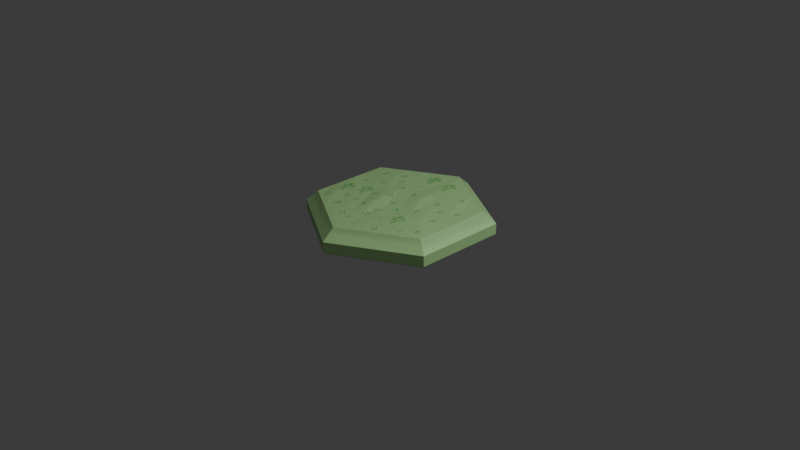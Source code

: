 # Source: plane.blend  (saved by Blender 4.4.30; exported with 4.5.12 LTS)
import bpy
from mathutils import Matrix  # noqa: F401  (used for matrix-valued properties, if any)

bpy.ops.wm.read_factory_settings(use_empty=True)
scene = bpy.context.scene
scene.name = 'Scene'

# ---- collections
col_collection = bpy.data.collections.new('Collection'); scene.collection.children.link(col_collection)

# ---- images (referenced by path relative to the original .blend; pixels are not part of the script)
import os
ASSET_DIR = os.environ.get("B2B_ASSET_DIR", "")  # directory of the original .blend (textures are referenced by path, not embedded)
HERE = os.path.dirname(os.path.abspath(__file__))  # packed textures are extracted next to this script under _unpacked/

def load_image(name, relpath, width, height, colorspace="sRGB"):
    """Load a texture the original file referenced (path relative to the .blend, or extracted next to this script)."""
    p = next((c for c in (os.path.join(HERE, relpath), os.path.join(ASSET_DIR, relpath)) if relpath and os.path.exists(c)), "")
    if p:
        img = bpy.data.images.load(p, check_existing=True)
        img.name = name
    else:  # same state as the original file: an image datablock whose file is absent (Cycles renders it pink)
        img = bpy.data.images.new(name, width, height)
        img.source = "FILE"
        img.filepath = "//" + (relpath or name)
    img.colorspace_settings.name = colorspace
    return img
img_cylinder_base_color = load_image('Cylinder Base Color', '_unpacked/Cylinder_Base_Color.1101d412.png', 1024, 1024, 'sRGB')

# ---- materials (node trees are filled in below, after node groups)
mat_material_001 = bpy.data.materials.new('Material.001')

# ---- material node trees
mat_material_001.use_nodes = True; mat_material_001.node_tree.nodes.clear()
_N = mat_material_001.node_tree.nodes; _L = mat_material_001.node_tree.links
n0 = _N.new('ShaderNodeBsdfPrincipled'); n0.name = 'Principled BSDF'; n0.location = (10, 300)
n1 = _N.new('ShaderNodeOutputMaterial'); n1.name = 'Material Output'; n1.location = (300, 300)
n2 = _N.new('ShaderNodeTexImage'); n2.name = 'Image Texture'; n2.location = (-280, 280)
n2.image = img_cylinder_base_color
_L.new(n0.outputs[0], n1.inputs[0])
_L.new(n2.outputs[0], n0.inputs[0])
n1.is_active_output = True

# ---- world
world_world = bpy.data.worlds.new('World'); scene.world = world_world
world_world.use_nodes = True; world_world.node_tree.nodes.clear()
_N = world_world.node_tree.nodes; _L = world_world.node_tree.links
n0 = _N.new('ShaderNodeOutputWorld'); n0.name = 'World Output'; n0.location = (300, 300)
n1 = _N.new('ShaderNodeBackground'); n1.name = 'Background'; n1.location = (10, 300)
n1.inputs[0].default_value = (0.05088, 0.05088, 0.05088, 1.0)
_L.new(n1.outputs[0], n0.inputs[0])
n0.is_active_output = True
world_world.color = (0.05088, 0.05088, 0.05088)
world_world.sun_shadow_jitter_overblur = 0.0

# ---- cameras
cam_camera = bpy.data.cameras.new('Camera')
cam_camera.clip_end = 100.0
cam_camera.ortho_scale = 7.314

# ---- lights
light_light = bpy.data.lights.new('Light', 'POINT')
light_light.energy = 1000.0
light_light.shadow_soft_size = 0.1

# ---- meshes
me_cylinder_001 = bpy.data.meshes.new('Cylinder.001')
me_cylinder_001.from_pydata([(0.7519, 0.4341, 0.2), (0.866, 0.5, 0.08583), (3.725e-09, 0.8682, 0.2), (0.0, 1.0, 0.08583), (0.7519, -0.4341, 0.2), (0.866, -0.5, 0.08583), (-3.725e-09, -0.8682, 0.2), (0.0, -1.0, 0.08583), (-0.7519, -0.4341, 0.2), (-0.866, -0.5, 0.08583), (-0.7519, 0.4341, 0.2), (-0.866, 0.5, 0.08583), (-4.657e-10, 0.9823, -0.04275), (0.0, 1.0, -0.02739), (0.866, 0.5, -0.02739), (0.8507, 0.4911, -0.04275), (0.866, -0.5, -0.02739), (0.8507, -0.4911, -0.04275), (0.0, -1.0, -0.02739), (4.657e-10, -0.9823, -0.04275), (-0.866, -0.5, -0.02739), (-0.8507, -0.4911, -0.04275), (-0.866, 0.5, -0.02739), (-0.8507, 0.4911, -0.04275), (0.1506, 0.7819, 0.2007), (0.3011, 0.6953, 0.2011), (0.4516, 0.6084, 0.2011), (0.6018, 0.5214, 0.2007), (0.7524, 0.2605, 0.2007), (0.7527, 0.08685, 0.2011), (0.7527, -0.08685, 0.2011), (0.7524, -0.2605, 0.2007), (0.6018, -0.5214, 0.2007), (0.4516, -0.6084, 0.2011), (0.3011, -0.6953, 0.2011), (0.1506, -0.7819, 0.2007), (-0.1506, -0.7819, 0.2007), (-0.3011, -0.6953, 0.2011), (-0.4516, -0.6084, 0.2011), (-0.6018, -0.5214, 0.2007), (-0.7524, -0.2605, 0.2007), (-0.7527, -0.08685, 0.2011), (-0.7527, 0.08685, 0.2011), (-0.7524, 0.2605, 0.2007), (-0.6018, 0.5214, 0.2007), (-0.4516, 0.6084, 0.2011), (-0.3011, 0.6953, 0.2011), (-0.1506, 0.7819, 0.2007), (0.6023, 0.3129, 0.2017), (0.4521, 0.3654, 0.217), (0.3019, 0.4179, 0.2227), (0.1512, 0.4702, 0.2257), (-6.696e-05, 0.5214, 0.2084), (-0.1508, 0.4694, 0.2064), (-0.3014, 0.4175, 0.21), (-0.4521, 0.3653, 0.2174), (-0.6024, 0.313, 0.2095), (0.6025, 0.1043, 0.2044), (0.4521, 0.1218, 0.205), (0.3015, 0.1392, 0.2131), (0.1508, 0.1566, 0.232), (4.202e-08, 0.1738, 0.2169), (-0.1507, 0.1565, 0.2184), (-0.3015, 0.1392, 0.213), (-0.4521, 0.1218, 0.2074), (-0.6025, 0.1043, 0.2022), (0.6028, -0.1043, 0.208), (0.4523, -0.1218, 0.2197), (0.3015, -0.1392, 0.2132), (0.1508, -0.1565, 0.2033), (-8.815e-08, -0.1738, 0.2029), (-0.1507, -0.1568, 0.2312), (-0.3016, -0.1392, 0.2094), (-0.4521, -0.1218, 0.212), (-0.6028, -0.1043, 0.212), (0.6031, -0.3131, 0.2185), (0.4524, -0.3656, 0.218), (0.3013, -0.4176, 0.2154), (0.1506, -0.4694, 0.2085), (-7.222e-08, -0.5212, 0.2018), (-0.1507, -0.4694, 0.2054), (-0.3014, -0.4174, 0.2099), (-0.4519, -0.3652, 0.2088), (-0.6027, -0.3131, 0.2171)], [], [(16, 5, 7, 18), (14, 1, 5, 16), (20, 9, 11, 22), (18, 7, 9, 20), (22, 11, 3, 13), (12, 15, 17, 19, 21, 23), (1, 3, 2, 24, 25, 26, 27, 0), (5, 1, 0, 28, 29, 30, 31, 4), (7, 5, 4, 32, 33, 34, 35, 6), (9, 7, 6, 36, 37, 38, 39, 8), (11, 9, 8, 40, 41, 42, 43, 10), (3, 11, 10, 44, 45, 46, 47, 2), (13, 14, 15, 12), (14, 16, 17, 15), (16, 18, 19, 17), (18, 20, 21, 19), (20, 22, 23, 21), (22, 13, 12, 23), (13, 3, 1, 14), (27, 48, 28, 0), (48, 57, 29, 28), (57, 66, 30, 29), (66, 75, 31, 30), (75, 32, 4, 31), (26, 49, 48, 27), (49, 58, 57, 48), (58, 67, 66, 57), (67, 76, 75, 66), (76, 33, 32, 75), (25, 50, 49, 26), (50, 59, 58, 49), (59, 68, 67, 58), (68, 77, 76, 67), (77, 34, 33, 76), (24, 51, 50, 25), (51, 60, 59, 50), (60, 69, 68, 59), (69, 78, 77, 68), (78, 35, 34, 77), (2, 52, 51, 24), (52, 61, 60, 51), (61, 70, 69, 60), (70, 79, 78, 69), (79, 6, 35, 78), (47, 53, 52, 2), (53, 62, 61, 52), (62, 71, 70, 61), (71, 80, 79, 70), (80, 36, 6, 79), (46, 54, 53, 47), (54, 63, 62, 53), (63, 72, 71, 62), (72, 81, 80, 71), (81, 37, 36, 80), (45, 55, 54, 46), (55, 64, 63, 54), (64, 73, 72, 63), (73, 82, 81, 72), (82, 38, 37, 81), (44, 56, 55, 45), (56, 65, 64, 55), (65, 74, 73, 64), (74, 83, 82, 73), (83, 39, 38, 82), (10, 43, 56, 44), (43, 42, 65, 56), (42, 41, 74, 65), (41, 40, 83, 74), (40, 8, 39, 83)])
_uv = me_cylinder_001.uv_layers.new(name='UVMap')
_uv.uv.foreach_set('vector', [0.06371, 0.94, 0.03358, 0.94, 0.03358, 0.807, 0.06371, 0.807, 0.1303, 0.807, 0.1002, 0.807, 0.1002, 0.5409, 0.1303, 0.5409, 0.9971, 0.5351, 0.967, 0.5351, 0.967, 0.402, 0.9971, 0.402, 0.06371, 0.807, 0.03358, 0.807, 0.03358, 0.5409, 0.06371, 0.5409, 0.9971, 0.402, 0.967, 0.402, 0.967, 0.136, 0.9971, 0.136, 0.006994, 0.3997, 0.006994, 0.1383, 0.2333, 0.007627, 0.4597, 0.1383, 0.4597, 0.3997, 0.2333, 0.5304, 0.4696, 0.402, 0.4696, 0.136, 0.5, 0.1535, 0.4998, 0.1997, 0.4998, 0.2459, 0.4998, 0.2921, 0.4998, 0.3383, 0.5, 0.3845, 0.1002, 0.5409, 0.1002, 0.807, 0.06982, 0.7894, 0.06962, 0.7433, 0.06952, 0.697, 0.06952, 0.6508, 0.06962, 0.6046, 0.06982, 0.5584, 0.9305, 0.402, 0.7, 0.5351, 0.7, 0.5, 0.7401, 0.477, 0.7802, 0.454, 0.8202, 0.4309, 0.8602, 0.4077, 0.9001, 0.3845, 0.03358, 0.5409, 0.03358, 0.807, 0.003205, 0.7894, 0.003007, 0.7433, 0.002907, 0.697, 0.002907, 0.6508, 0.003007, 0.6046, 0.003205, 0.5584, 0.7, 0.002907, 0.9305, 0.136, 0.9001, 0.1535, 0.8602, 0.1303, 0.8202, 0.1071, 0.7802, 0.08397, 0.7401, 0.06093, 0.7, 0.03797, 0.967, 0.136, 0.967, 0.402, 0.9366, 0.3845, 0.9364, 0.3383, 0.9363, 0.2921, 0.9363, 0.2459, 0.9364, 0.1997, 0.9366, 0.1535, 0.002907, 0.402, 0.002907, 0.136, 0.006994, 0.1383, 0.006994, 0.3997, 0.002907, 0.136, 0.2333, 0.002907, 0.2333, 0.007627, 0.006994, 0.1383, 0.2333, 0.002907, 0.4638, 0.136, 0.4597, 0.1383, 0.2333, 0.007627, 0.4638, 0.136, 0.4638, 0.402, 0.4597, 0.3997, 0.4597, 0.1383, 0.4638, 0.402, 0.2333, 0.5351, 0.2333, 0.5304, 0.4597, 0.3997, 0.2333, 0.5351, 0.002907, 0.402, 0.006994, 0.3997, 0.2333, 0.5304, 0.9971, 0.136, 0.967, 0.136, 0.967, 0.002907, 0.9971, 0.002907, 0.4998, 0.3383, 0.5478, 0.3661, 0.5399, 0.4077, 0.5, 0.3845, 0.5478, 0.3661, 0.5958, 0.3939, 0.5799, 0.4309, 0.5399, 0.4077, 0.5958, 0.3939, 0.6439, 0.4218, 0.6199, 0.454, 0.5799, 0.4309, 0.6439, 0.4218, 0.692, 0.4496, 0.66, 0.477, 0.6199, 0.454, 0.692, 0.4496, 0.7401, 0.477, 0.7, 0.5, 0.66, 0.477, 0.4998, 0.2921, 0.5557, 0.3245, 0.5478, 0.3661, 0.4998, 0.3383, 0.5557, 0.3245, 0.6118, 0.357, 0.5958, 0.3939, 0.5478, 0.3661, 0.6118, 0.357, 0.6679, 0.3894, 0.6439, 0.4218, 0.5958, 0.3939, 0.6679, 0.3894, 0.7241, 0.4219, 0.692, 0.4496, 0.6439, 0.4218, 0.7241, 0.4219, 0.7802, 0.454, 0.7401, 0.477, 0.692, 0.4496, 0.4998, 0.2459, 0.5636, 0.283, 0.5557, 0.3245, 0.4998, 0.2921, 0.5636, 0.283, 0.6279, 0.3199, 0.6118, 0.357, 0.5557, 0.3245, 0.6279, 0.3199, 0.692, 0.357, 0.6679, 0.3894, 0.6118, 0.357, 0.692, 0.357, 0.7562, 0.394, 0.7241, 0.4219, 0.6679, 0.3894, 0.7562, 0.394, 0.8202, 0.4309, 0.7802, 0.454, 0.7241, 0.4219, 0.4998, 0.1997, 0.5716, 0.2413, 0.5636, 0.283, 0.4998, 0.2459, 0.5716, 0.2413, 0.6439, 0.2829, 0.6279, 0.3199, 0.5636, 0.283, 0.6439, 0.2829, 0.716, 0.3245, 0.692, 0.357, 0.6279, 0.3199, 0.716, 0.3245, 0.7882, 0.3661, 0.7562, 0.394, 0.692, 0.357, 0.7882, 0.3661, 0.8602, 0.4077, 0.8202, 0.4309, 0.7562, 0.394, 0.5, 0.1535, 0.5799, 0.1996, 0.5716, 0.2413, 0.4998, 0.1997, 0.5799, 0.1996, 0.66, 0.2459, 0.6439, 0.2829, 0.5716, 0.2413, 0.66, 0.2459, 0.7401, 0.2921, 0.716, 0.3245, 0.6439, 0.2829, 0.7401, 0.2921, 0.8201, 0.3383, 0.7882, 0.3661, 0.716, 0.3245, 0.8201, 0.3383, 0.9001, 0.3845, 0.8602, 0.4077, 0.7882, 0.3661, 0.5399, 0.1303, 0.6119, 0.1718, 0.5799, 0.1996, 0.5, 0.1535, 0.6119, 0.1718, 0.684, 0.2134, 0.66, 0.2459, 0.5799, 0.1996, 0.684, 0.2134, 0.7562, 0.2551, 0.7401, 0.2921, 0.66, 0.2459, 0.7562, 0.2551, 0.8283, 0.2967, 0.8201, 0.3383, 0.7401, 0.2921, 0.8283, 0.2967, 0.9003, 0.3383, 0.9001, 0.3845, 0.8201, 0.3383, 0.5799, 0.1071, 0.6439, 0.144, 0.6119, 0.1718, 0.5399, 0.1303, 0.6439, 0.144, 0.7081, 0.181, 0.684, 0.2134, 0.6119, 0.1718, 0.7081, 0.181, 0.7722, 0.218, 0.7562, 0.2551, 0.684, 0.2134, 0.7722, 0.218, 0.8363, 0.2551, 0.8283, 0.2967, 0.7562, 0.2551, 0.8363, 0.2551, 0.9003, 0.2921, 0.9003, 0.3383, 0.8283, 0.2967, 0.6199, 0.08397, 0.676, 0.1162, 0.6439, 0.144, 0.5799, 0.1071, 0.676, 0.1162, 0.7321, 0.1486, 0.7081, 0.181, 0.6439, 0.144, 0.7321, 0.1486, 0.7883, 0.181, 0.7722, 0.218, 0.7081, 0.181, 0.7883, 0.181, 0.8443, 0.2134, 0.8363, 0.2551, 0.7722, 0.218, 0.8443, 0.2134, 0.9003, 0.2459, 0.9003, 0.2921, 0.8363, 0.2551, 0.66, 0.06093, 0.7081, 0.08851, 0.676, 0.1162, 0.6199, 0.08397, 0.7081, 0.08851, 0.7562, 0.1163, 0.7321, 0.1486, 0.676, 0.1162, 0.7562, 0.1163, 0.8043, 0.144, 0.7883, 0.181, 0.7321, 0.1486, 0.8043, 0.144, 0.8524, 0.1718, 0.8443, 0.2134, 0.7883, 0.181, 0.8524, 0.1718, 0.9003, 0.1997, 0.9003, 0.2459, 0.8443, 0.2134, 0.7, 0.03797, 0.7401, 0.06093, 0.7081, 0.08851, 0.66, 0.06093, 0.7401, 0.06093, 0.7802, 0.08397, 0.7562, 0.1163, 0.7081, 0.08851, 0.7802, 0.08397, 0.8202, 0.1071, 0.8043, 0.144, 0.7562, 0.1163, 0.8202, 0.1071, 0.8602, 0.1303, 0.8524, 0.1718, 0.8043, 0.144, 0.8602, 0.1303, 0.9001, 0.1535, 0.9003, 0.1997, 0.8524, 0.1718])
me_cylinder_001.materials.append(mat_material_001)
me_cylinder_001.update()

# ---- objects
ob_light = bpy.data.objects.new('Light', light_light)
ob_camera = bpy.data.objects.new('Camera', cam_camera)
ob_cylinder = bpy.data.objects.new('Cylinder', me_cylinder_001)

# ---- transforms, parenting, visibility, modifiers, constraints
ob_light.location = (4.076, 1.005, 5.904)
ob_light.rotation_euler = (0.6503, 0.05522, 1.866)
ob_light.lock_rotations_4d = False
ob_light.empty_display_type = 'ARROWS'
ob_light.color = (0.0, 0.0, 0.0, 0.0)
ob_light.lineart.crease_threshold = 0.0
ob_camera.location = (7.359, -6.926, 4.958)
ob_camera.rotation_euler = (1.109, 0.0, 0.8149)
ob_camera.lock_rotations_4d = False
ob_camera.empty_display_type = 'ARROWS'
ob_camera.color = (0.0, 0.0, 0.0, 0.0)
ob_camera.display_type = 'WIRE'
ob_camera.lineart.crease_threshold = 0.0
ob_cylinder.location = (0.0, 0.0, 0.0)

# ---- collection membership
col_collection.objects.link(ob_light)
col_collection.objects.link(ob_camera)
col_collection.objects.link(ob_cylinder)

# ---- scene / render settings (as saved in the file)
scene.camera = ob_camera
scene.frame_start = 1; scene.frame_end = 250; scene.frame_set(1)
scene.render.engine = 'BLENDER_EEVEE_NEXT'
bpy.context.view_layer.update()
